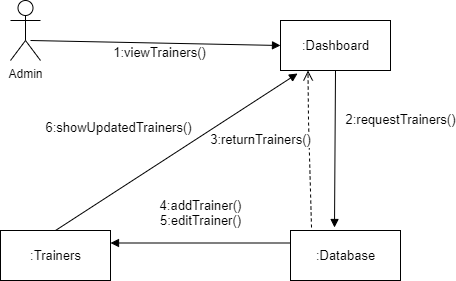

The diagram above was exported from draw.io. Its source (the exported page's mxGraphModel, read from the mxfile embedded in the PNG):
<mxGraphModel dx="868" dy="482" grid="1" gridSize="10" guides="1" tooltips="1" connect="1" arrows="1" fold="1" page="1" pageScale="1" pageWidth="850" pageHeight="1100" math="0" shadow="0">
  <root>
    <mxCell id="0" />
    <mxCell id="1" parent="0" />
    <mxCell id="Ikf_xzTwKdPOy9NPc6Jo-3" value="Admin" style="shape=umlActor;verticalLabelPosition=bottom;verticalAlign=top;html=1;fontFamily=Helvetica;" vertex="1" parent="1">
      <mxGeometry x="160" y="90" width="30" height="60" as="geometry" />
    </mxCell>
    <mxCell id="Ikf_xzTwKdPOy9NPc6Jo-13" value="1:viewTrainers()" style="html=1;verticalAlign=bottom;endArrow=block;rounded=0;fontFamily=Helvetica;fontSize=13;entryX=0;entryY=0.5;entryDx=0;entryDy=0;" edge="1" parent="1" target="Ikf_xzTwKdPOy9NPc6Jo-32">
      <mxGeometry x="0.0352" y="-20" width="80" relative="1" as="geometry">
        <mxPoint x="180" y="130" as="sourcePoint" />
        <mxPoint x="309" y="120" as="targetPoint" />
        <Array as="points" />
        <mxPoint as="offset" />
      </mxGeometry>
    </mxCell>
    <mxCell id="Ikf_xzTwKdPOy9NPc6Jo-32" value=":Dashboard" style="html=1;fontFamily=Helvetica;fontSize=13;" vertex="1" parent="1">
      <mxGeometry x="430" y="110" width="110" height="50" as="geometry" />
    </mxCell>
    <mxCell id="Ikf_xzTwKdPOy9NPc6Jo-34" value=":Database" style="html=1;fontFamily=Helvetica;fontSize=13;" vertex="1" parent="1">
      <mxGeometry x="440" y="320" width="110" height="50" as="geometry" />
    </mxCell>
    <mxCell id="Ikf_xzTwKdPOy9NPc6Jo-40" value="2:requestTrainers()" style="html=1;verticalAlign=bottom;endArrow=block;rounded=0;fontFamily=Helvetica;fontSize=13;entryX=0.4;entryY=-0.06;entryDx=0;entryDy=0;exitX=0.5;exitY=1;exitDx=0;exitDy=0;entryPerimeter=0;" edge="1" parent="1" source="Ikf_xzTwKdPOy9NPc6Jo-32" target="Ikf_xzTwKdPOy9NPc6Jo-34">
      <mxGeometry x="-0.241" y="65" width="80" relative="1" as="geometry">
        <mxPoint x="460" y="220" as="sourcePoint" />
        <mxPoint x="485" y="280" as="targetPoint" />
        <mxPoint as="offset" />
      </mxGeometry>
    </mxCell>
    <mxCell id="Ikf_xzTwKdPOy9NPc6Jo-43" value="3:returnTrainers()" style="html=1;verticalAlign=bottom;endArrow=open;dashed=1;endSize=8;rounded=0;fontFamily=Helvetica;fontSize=13;entryX=0.25;entryY=1;entryDx=0;entryDy=0;exitX=0.191;exitY=-0.06;exitDx=0;exitDy=0;exitPerimeter=0;" edge="1" parent="1" source="Ikf_xzTwKdPOy9NPc6Jo-34" target="Ikf_xzTwKdPOy9NPc6Jo-32">
      <mxGeometry x="-0.0015" y="49" relative="1" as="geometry">
        <mxPoint x="460" y="220" as="sourcePoint" />
        <mxPoint x="380" y="220" as="targetPoint" />
        <Array as="points">
          <mxPoint x="458" y="210" />
        </Array>
        <mxPoint as="offset" />
      </mxGeometry>
    </mxCell>
    <mxCell id="Ikf_xzTwKdPOy9NPc6Jo-44" value=":Trainers" style="html=1;fontFamily=Helvetica;fontSize=13;" vertex="1" parent="1">
      <mxGeometry x="150" y="320" width="110" height="50" as="geometry" />
    </mxCell>
    <mxCell id="Ikf_xzTwKdPOy9NPc6Jo-45" value="4:addTrainer()&lt;br&gt;5:editTrainer()" style="html=1;verticalAlign=bottom;endArrow=block;rounded=0;fontFamily=Helvetica;fontSize=13;entryX=1;entryY=0.25;entryDx=0;entryDy=0;exitX=0;exitY=0.25;exitDx=0;exitDy=0;" edge="1" parent="1" source="Ikf_xzTwKdPOy9NPc6Jo-34" target="Ikf_xzTwKdPOy9NPc6Jo-44">
      <mxGeometry y="-12" width="80" relative="1" as="geometry">
        <mxPoint x="380" y="220" as="sourcePoint" />
        <mxPoint x="460" y="220" as="targetPoint" />
        <mxPoint as="offset" />
      </mxGeometry>
    </mxCell>
    <mxCell id="Ikf_xzTwKdPOy9NPc6Jo-46" value="6:showUpdatedTrainers()" style="html=1;verticalAlign=bottom;endArrow=block;rounded=0;fontFamily=Helvetica;fontSize=13;exitX=0.5;exitY=0;exitDx=0;exitDy=0;entryX=0.155;entryY=1.06;entryDx=0;entryDy=0;entryPerimeter=0;" edge="1" parent="1" source="Ikf_xzTwKdPOy9NPc6Jo-44" target="Ikf_xzTwKdPOy9NPc6Jo-32">
      <mxGeometry x="-0.2869" y="43" width="80" relative="1" as="geometry">
        <mxPoint x="380" y="220" as="sourcePoint" />
        <mxPoint x="450" y="170" as="targetPoint" />
        <mxPoint as="offset" />
      </mxGeometry>
    </mxCell>
  </root>
</mxGraphModel>